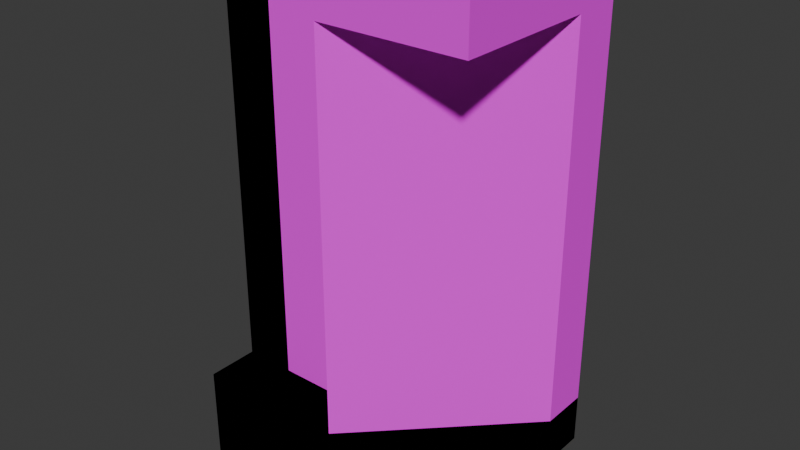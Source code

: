 # Source: blend_dreadzone_objects.blend  (saved by Blender 4.2.66; exported with 4.5.12 LTS)
import bpy
from mathutils import Matrix  # noqa: F401  (used for matrix-valued properties, if any)

bpy.ops.wm.read_factory_settings(use_empty=True)
scene = bpy.context.scene
scene.name = 'Scene'

# ---- collections
col_collection = bpy.data.collections.new('Collection'); scene.collection.children.link(col_collection)
col_world = bpy.data.collections.new('world'); col_collection.children.link(col_world)
col_creatures = bpy.data.collections.new('creatures'); col_collection.children.link(col_creatures)
col_guns = bpy.data.collections.new('guns'); col_collection.children.link(col_guns)

# ---- images (referenced by path relative to the original .blend; pixels are not part of the script)
import os
ASSET_DIR = os.environ.get("B2B_ASSET_DIR", "")  # directory of the original .blend (textures are referenced by path, not embedded)
HERE = os.path.dirname(os.path.abspath(__file__))  # packed textures are extracted next to this script under _unpacked/

def load_image(name, relpath, width, height, colorspace="sRGB"):
    """Load a texture the original file referenced (path relative to the .blend, or extracted next to this script)."""
    p = next((c for c in (os.path.join(HERE, relpath), os.path.join(ASSET_DIR, relpath)) if relpath and os.path.exists(c)), "")
    if p:
        img = bpy.data.images.load(p, check_existing=True)
        img.name = name
    else:  # same state as the original file: an image datablock whose file is absent (Cycles renders it pink)
        img = bpy.data.images.new(name, width, height)
        img.source = "FILE"
        img.filepath = "//" + (relpath or name)
    img.colorspace_settings.name = colorspace
    return img
img_spr_dreadzone_texture_png = load_image('spr_dreadzone_texture.png', 'spr_dreadzone_texture.png', 1024, 1024, 'sRGB')

# ---- materials (node trees are filled in below, after node groups)
mat_dreadzone_material = bpy.data.materials.new('dreadzone_material')

# ---- material node trees
mat_dreadzone_material.use_nodes = True; mat_dreadzone_material.node_tree.nodes.clear()
_N = mat_dreadzone_material.node_tree.nodes; _L = mat_dreadzone_material.node_tree.links
n0 = _N.new('ShaderNodeBsdfPrincipled'); n0.name = 'Principled BSDF'; n0.location = (10, 300)
n0.inputs[2].default_value = 1.0
n1 = _N.new('ShaderNodeOutputMaterial'); n1.name = 'Material Output'; n1.location = (300, 300)
n2 = _N.new('ShaderNodeTexImage'); n2.name = 'Image Texture'; n2.location = (-280, 280)
n2.image = img_spr_dreadzone_texture_png
n2.interpolation = 'Closest'
_L.new(n0.outputs[0], n1.inputs[0])
_L.new(n2.outputs[0], n0.inputs[0])
n1.is_active_output = True

# ---- world
world_world = bpy.data.worlds.new('World'); scene.world = world_world
world_world.use_nodes = True; world_world.node_tree.nodes.clear()
_N = world_world.node_tree.nodes; _L = world_world.node_tree.links
n0 = _N.new('ShaderNodeOutputWorld'); n0.name = 'World Output'; n0.location = (300, 300)
n1 = _N.new('ShaderNodeBackground'); n1.name = 'Background'; n1.location = (10, 300)
n1.inputs[0].default_value = (0.05088, 0.05088, 0.05088, 1.0)
_L.new(n1.outputs[0], n0.inputs[0])
n0.is_active_output = True
world_world.color = (0.05088, 0.05088, 0.05088)
world_world.sun_shadow_jitter_overblur = 0.0

# ---- meshes
me_cube_001 = bpy.data.meshes.new('Cube.001')
me_cube_001.from_pydata([(-1.0, -2.0, 0.0), (-1.0, -2.0, 8.0), (-1.0, 2.0, 0.0), (-1.0, 2.0, 8.0), (0.0, -2.0, 0.0), (0.0, -2.0, 8.0), (0.0, 2.0, 0.0), (0.0, 2.0, 8.0)], [], [(0, 1, 3, 2), (2, 3, 7, 6), (6, 7, 5, 4), (4, 5, 1, 0), (2, 6, 4, 0), (7, 3, 1, 5)])
_uv = me_cube_001.uv_layers.new(name='UVMap')
_uv.uv.foreach_set('vector', [0.5, 0.5, 1.0, 0.5, 1.0, 0.75, 0.5, 0.75, 0.0, 0.6875, 0.5, 0.6875, 0.5, 0.75, 0.0, 0.75, 0.5, 0.5, 1.0, 0.5, 1.0, 0.75, 0.5, 0.75, 0.0, 0.6875, 0.5, 0.6875, 0.5, 0.7461, 0.0, 0.7461, 0.25, 0.6875, 0.25, 0.75, 0.0, 0.75, 0.0, 0.6875, 0.25, 0.6875, 0.25, 0.75, 0.0, 0.75, 0.0, 0.6875])
me_cube_001.materials.append(mat_dreadzone_material)
me_cube_001.update()
me_cube_004 = bpy.data.meshes.new('Cube.004')
me_cube_004.from_pydata([(-2.0, -2.0, -1.0), (-2.0, -2.0, 0.0), (-2.0, 2.0, -1.0), (-2.0, 2.0, 0.0), (2.0, -2.0, -1.0), (2.0, -2.0, 0.0), (2.0, 2.0, -1.0), (2.0, 2.0, 0.0)], [], [(0, 1, 3, 2), (2, 3, 7, 6), (6, 7, 5, 4), (4, 5, 1, 0), (2, 6, 4, 0), (7, 3, 1, 5)])
_uv = me_cube_004.uv_layers.new(name='UVMap')
_uv.uv.foreach_set('vector', [0.25, 0.6875, 0.25, 0.75, 0.0, 0.75, 0.0, 0.6875, 0.25, 0.6875, 0.25, 0.75, 0.0, 0.75, 0.0, 0.6875, 0.25, 0.6875, 0.25, 0.75, 0.0, 0.75, 0.0, 0.6875, 0.25, 0.6875, 0.25, 0.75, 0.0, 0.75, 0.0, 0.6875, 0.0, 0.75, 0.25, 0.75, 0.25, 1.0, 0.0, 1.0, 0.0, 0.75, 0.25, 0.75, 0.25, 1.0, 0.0, 1.0])
me_cube_004.materials.append(mat_dreadzone_material)
me_cube_004.update()
me_cube_023 = bpy.data.meshes.new('Cube.023')
me_cube_023.from_pydata([(-2.0, -2.0, 0.0), (-2.0, -2.0, 8.0), (2.0, 2.0, 0.0), (2.0, 2.0, 8.0), (-1.0, -2.0, 0.0), (-1.0, -2.0, 8.0), (2.0, 1.0, 0.0), (2.0, 1.0, 8.0)], [], [(0, 1, 3, 2), (2, 3, 7, 6), (6, 7, 5, 4), (4, 5, 1, 0), (2, 6, 4, 0), (7, 3, 1, 5)])
_uv = me_cube_023.uv_layers.new(name='UVMap')
_uv.uv.foreach_set('vector', [0.5, 0.5, 1.0, 0.5, 1.0, 0.75, 0.5, 0.75, 0.5, 0.75, 0.0, 0.75, 0.0, 0.6875, 0.5, 0.6875, 0.5, 0.5, 1.0, 0.5, 1.0, 0.75, 0.5, 0.75, 0.5, 0.75, 0.0, 0.75, 0.0, 0.6875, 0.5, 0.6875, 0.25, 0.6875, 0.2188, 0.75, 0.03125, 0.75, 0.0, 0.6875, 0.2188, 0.6875, 0.25, 0.75, 0.0, 0.75, 0.03125, 0.6875])
me_cube_023.materials.append(mat_dreadzone_material)
me_cube_023.update()
me_cube_024 = bpy.data.meshes.new('Cube.024')
me_cube_024.from_pydata([(-1.0, -2.0, 0.0), (-1.0, -2.0, 8.0), (-1.0, 2.0, 0.0), (-1.0, 2.0, 8.0), (0.0, -2.0, 0.0), (0.0, -2.0, 8.0), (0.0, 2.0, 0.0), (0.0, 2.0, 8.0)], [], [(0, 1, 3, 2), (2, 3, 7, 6), (6, 7, 5, 4), (4, 5, 1, 0), (2, 6, 4, 0), (7, 3, 1, 5)])
_uv = me_cube_024.uv_layers.new(name='UVMap')
_uv.uv.foreach_set('vector', [0.5, 0.2461, 1.0, 0.2461, 1.0, 0.4961, 0.5, 0.4961, 0.0, 0.6875, 0.5, 0.6875, 0.5, 0.75, 0.0, 0.75, 0.5, 0.25, 1.0, 0.25, 1.0, 0.5, 0.5, 0.5, 0.0, 0.6875, 0.5, 0.6875, 0.5, 0.75, 0.0, 0.75, 0.5, 0.6875, 0.5, 0.75, 0.25, 0.75, 0.25, 0.6875, 0.5, 0.6875, 0.5, 0.75, 0.25, 0.75, 0.25, 0.6875])
me_cube_024.materials.append(mat_dreadzone_material)
me_cube_024.update()
me_cube_025 = bpy.data.meshes.new('Cube.025')
me_cube_025.from_pydata([(-2.0, -2.0, -1.0), (-2.0, -2.0, 0.0), (-2.0, 2.0, -1.0), (-2.0, 2.0, 0.0), (2.0, -2.0, -1.0), (2.0, -2.0, 0.0), (2.0, 2.0, -1.0), (2.0, 2.0, 0.0)], [], [(0, 1, 3, 2), (2, 3, 7, 6), (6, 7, 5, 4), (4, 5, 1, 0), (2, 6, 4, 0), (7, 3, 1, 5)])
_uv = me_cube_025.uv_layers.new(name='UVMap')
_uv.uv.foreach_set('vector', [0.0, 0.75, 0.0, 0.6875, 0.25, 0.6875, 0.25, 0.75, 0.0, 0.75, 0.0, 0.6875, 0.25, 0.6875, 0.25, 0.75, 0.0, 0.75, 0.0, 0.6875, 0.25, 0.6875, 0.25, 0.75, 0.0, 0.75, 0.0, 0.6875, 0.25, 0.6875, 0.25, 0.75, 0.75, 0.5, 1.0, 0.5, 1.0, 0.75, 0.75, 0.75, 0.75, 0.5, 1.0, 0.5, 1.0, 0.75, 0.75, 0.75])
me_cube_025.materials.append(mat_dreadzone_material)
me_cube_025.update()
me_cube_026 = bpy.data.meshes.new('Cube.026')
me_cube_026.from_pydata([(-2.0, -2.0, -1.0), (-2.0, -2.0, 0.0), (-2.0, 2.0, -1.0), (-2.0, 2.0, 0.0), (2.0, -2.0, -1.0), (2.0, -2.0, 0.0), (2.0, 2.0, -1.0), (2.0, 2.0, 0.0)], [], [(0, 1, 3, 2), (2, 3, 7, 6), (6, 7, 5, 4), (4, 5, 1, 0), (2, 6, 4, 0), (7, 3, 1, 5)])
_uv = me_cube_026.uv_layers.new(name='UVMap')
_uv.uv.foreach_set('vector', [0.25, 0.6875, 0.25, 0.75, 0.0, 0.75, 0.0, 0.6875, 0.25, 0.6875, 0.25, 0.75, 0.0, 0.75, 0.0, 0.6875, 0.25, 0.6875, 0.25, 0.75, 0.0, 0.75, 0.0, 0.6875, 0.25, 0.6875, 0.25, 0.75, 0.0, 0.75, 0.0, 0.6875, 0.25, 0.75, 0.5, 0.75, 0.5, 1.0, 0.25, 1.0, 0.25, 0.75, 0.5, 0.75, 0.5, 1.0, 0.25, 1.0])
me_cube_026.materials.append(mat_dreadzone_material)
me_cube_026.update()
me_cube_027 = bpy.data.meshes.new('Cube.027')
me_cube_027.from_pydata([(-2.0, -2.0, -1.0), (-2.0, -2.0, 0.0), (-2.0, 2.0, -1.0), (-2.0, 2.0, 0.0), (2.0, -2.0, -1.0), (2.0, -2.0, 0.0), (2.0, 2.0, -1.0), (2.0, 2.0, 0.0)], [], [(0, 1, 3, 2), (2, 3, 7, 6), (6, 7, 5, 4), (4, 5, 1, 0), (2, 6, 4, 0), (7, 3, 1, 5)])
_uv = me_cube_027.uv_layers.new(name='UVMap')
_uv.uv.foreach_set('vector', [0.25, 0.6875, 0.25, 0.75, 0.0, 0.75, 0.0, 0.6875, 0.25, 0.6875, 0.25, 0.75, 0.0, 0.75, 0.0, 0.6875, 0.25, 0.6875, 0.25, 0.75, 0.0, 0.75, 0.0, 0.6875, 0.25, 0.6875, 0.25, 0.75, 0.0, 0.75, 0.0, 0.6875, 0.5, 0.75, 0.75, 0.75, 0.75, 1.0, 0.5, 1.0, 0.5, 0.75, 0.75, 0.75, 0.75, 1.0, 0.5, 1.0])
me_cube_027.materials.append(mat_dreadzone_material)
me_cube_027.update()
me_cube_028 = bpy.data.meshes.new('Cube.028')
me_cube_028.from_pydata([(-2.0, -2.0, -1.0), (-2.0, -2.0, 0.0), (-2.0, 2.0, -1.0), (-2.0, 2.0, 0.0), (2.0, -2.0, -1.0), (2.0, -2.0, 0.0), (2.0, 2.0, -1.0), (2.0, 2.0, 0.0)], [], [(0, 1, 3, 2), (2, 3, 7, 6), (6, 7, 5, 4), (4, 5, 1, 0), (2, 6, 4, 0), (7, 3, 1, 5)])
_uv = me_cube_028.uv_layers.new(name='UVMap')
_uv.uv.foreach_set('vector', [0.25, 0.6875, 0.25, 0.75, 0.0, 0.75, 0.0, 0.6875, 0.25, 0.6875, 0.25, 0.75, 0.0, 0.75, 0.0, 0.6875, 0.25, 0.6875, 0.25, 0.75, 0.0, 0.75, 0.0, 0.6875, 0.25, 0.6875, 0.25, 0.75, 0.0, 0.75, 0.0, 0.6875, 0.75, 0.75, 1.0, 0.75, 1.0, 1.0, 0.75, 1.0, 0.75, 0.75, 1.0, 0.75, 1.0, 1.0, 0.75, 1.0])
me_cube_028.materials.append(mat_dreadzone_material)
me_cube_028.update()
me_cube_005 = bpy.data.meshes.new('Cube.005')
me_cube_005.from_pydata([(-1.0, -1.0, -1.0), (-1.0, -1.0, 1.0), (-1.0, 1.0, -1.0), (-1.0, 1.0, 1.0), (1.0, -1.0, -1.0), (1.0, -1.0, 1.0), (1.0, 1.0, -1.0), (1.0, 1.0, 1.0)], [], [(0, 1, 3, 2), (2, 3, 7, 6), (6, 7, 5, 4), (4, 5, 1, 0), (2, 6, 4, 0), (7, 3, 1, 5)])
_uv = me_cube_005.uv_layers.new(name='UVMap')
_uv.uv.foreach_set('vector', [0.375, 0.0, 0.625, 0.0, 0.625, 0.25, 0.375, 0.25, 0.375, 0.25, 0.625, 0.25, 0.625, 0.5, 0.375, 0.5, 0.375, 0.5, 0.625, 0.5, 0.625, 0.75, 0.375, 0.75, 0.375, 0.75, 0.625, 0.75, 0.625, 1.0, 0.375, 1.0, 0.125, 0.5, 0.375, 0.5, 0.375, 0.75, 0.125, 0.75, 0.625, 0.5, 0.875, 0.5, 0.875, 0.75, 0.625, 0.75])
me_cube_005.update()
me_cube_006 = bpy.data.meshes.new('Cube.006')
me_cube_006.from_pydata([(-1.0, -1.0, -1.0), (-1.0, -1.0, 1.0), (-1.0, 1.0, -1.0), (-1.0, 1.0, 1.0), (1.0, -1.0, -1.0), (1.0, -1.0, 1.0), (1.0, 1.0, -1.0), (1.0, 1.0, 1.0)], [], [(0, 1, 3, 2), (2, 3, 7, 6), (6, 7, 5, 4), (4, 5, 1, 0), (2, 6, 4, 0), (7, 3, 1, 5)])
_uv = me_cube_006.uv_layers.new(name='UVMap')
_uv.uv.foreach_set('vector', [0.375, 0.0, 0.625, 0.0, 0.625, 0.25, 0.375, 0.25, 0.375, 0.25, 0.625, 0.25, 0.625, 0.5, 0.375, 0.5, 0.375, 0.5, 0.625, 0.5, 0.625, 0.75, 0.375, 0.75, 0.375, 0.75, 0.625, 0.75, 0.625, 1.0, 0.375, 1.0, 0.125, 0.5, 0.375, 0.5, 0.375, 0.75, 0.125, 0.75, 0.625, 0.5, 0.875, 0.5, 0.875, 0.75, 0.625, 0.75])
me_cube_006.update()
me_cube_007 = bpy.data.meshes.new('Cube.007')
me_cube_007.from_pydata([(-1.0, -1.0, -1.0), (-1.0, -1.0, 1.0), (-1.0, 1.0, -1.0), (-1.0, 1.0, 1.0), (1.0, -1.0, -1.0), (1.0, -1.0, 1.0), (1.0, 1.0, -1.0), (1.0, 1.0, 1.0)], [], [(0, 1, 3, 2), (2, 3, 7, 6), (6, 7, 5, 4), (4, 5, 1, 0), (2, 6, 4, 0), (7, 3, 1, 5)])
_uv = me_cube_007.uv_layers.new(name='UVMap')
_uv.uv.foreach_set('vector', [0.375, 0.0, 0.625, 0.0, 0.625, 0.25, 0.375, 0.25, 0.375, 0.25, 0.625, 0.25, 0.625, 0.5, 0.375, 0.5, 0.375, 0.5, 0.625, 0.5, 0.625, 0.75, 0.375, 0.75, 0.375, 0.75, 0.625, 0.75, 0.625, 1.0, 0.375, 1.0, 0.125, 0.5, 0.375, 0.5, 0.375, 0.75, 0.125, 0.75, 0.625, 0.5, 0.875, 0.5, 0.875, 0.75, 0.625, 0.75])
me_cube_007.update()
me_cube_008 = bpy.data.meshes.new('Cube.008')
me_cube_008.from_pydata([(-1.0, -1.0, -1.0), (-1.0, -1.0, 1.0), (-1.0, 1.0, -1.0), (-1.0, 1.0, 1.0), (1.0, -1.0, -1.0), (1.0, -1.0, 1.0), (1.0, 1.0, -1.0), (1.0, 1.0, 1.0)], [], [(0, 1, 3, 2), (2, 3, 7, 6), (6, 7, 5, 4), (4, 5, 1, 0), (2, 6, 4, 0), (7, 3, 1, 5)])
_uv = me_cube_008.uv_layers.new(name='UVMap')
_uv.uv.foreach_set('vector', [0.375, 0.0, 0.625, 0.0, 0.625, 0.25, 0.375, 0.25, 0.375, 0.25, 0.625, 0.25, 0.625, 0.5, 0.375, 0.5, 0.375, 0.5, 0.625, 0.5, 0.625, 0.75, 0.375, 0.75, 0.375, 0.75, 0.625, 0.75, 0.625, 1.0, 0.375, 1.0, 0.125, 0.5, 0.375, 0.5, 0.375, 0.75, 0.125, 0.75, 0.625, 0.5, 0.875, 0.5, 0.875, 0.75, 0.625, 0.75])
me_cube_008.update()
me_cube_009 = bpy.data.meshes.new('Cube.009')
me_cube_009.from_pydata([(-1.0, -1.0, -1.0), (-1.0, -1.0, 1.0), (-1.0, 1.0, -1.0), (-1.0, 1.0, 1.0), (1.0, -1.0, -1.0), (1.0, -1.0, 1.0), (1.0, 1.0, -1.0), (1.0, 1.0, 1.0)], [], [(0, 1, 3, 2), (2, 3, 7, 6), (6, 7, 5, 4), (4, 5, 1, 0), (2, 6, 4, 0), (7, 3, 1, 5)])
_uv = me_cube_009.uv_layers.new(name='UVMap')
_uv.uv.foreach_set('vector', [0.375, 0.0, 0.625, 0.0, 0.625, 0.25, 0.375, 0.25, 0.375, 0.25, 0.625, 0.25, 0.625, 0.5, 0.375, 0.5, 0.375, 0.5, 0.625, 0.5, 0.625, 0.75, 0.375, 0.75, 0.375, 0.75, 0.625, 0.75, 0.625, 1.0, 0.375, 1.0, 0.125, 0.5, 0.375, 0.5, 0.375, 0.75, 0.125, 0.75, 0.625, 0.5, 0.875, 0.5, 0.875, 0.75, 0.625, 0.75])
me_cube_009.update()
me_cube_010 = bpy.data.meshes.new('Cube.010')
me_cube_010.from_pydata([(-1.0, -1.0, -1.0), (-1.0, -1.0, 1.0), (-1.0, 1.0, -1.0), (-1.0, 1.0, 1.0), (1.0, -1.0, -1.0), (1.0, -1.0, 1.0), (1.0, 1.0, -1.0), (1.0, 1.0, 1.0)], [], [(0, 1, 3, 2), (2, 3, 7, 6), (6, 7, 5, 4), (4, 5, 1, 0), (2, 6, 4, 0), (7, 3, 1, 5)])
_uv = me_cube_010.uv_layers.new(name='UVMap')
_uv.uv.foreach_set('vector', [0.375, 0.0, 0.625, 0.0, 0.625, 0.25, 0.375, 0.25, 0.375, 0.25, 0.625, 0.25, 0.625, 0.5, 0.375, 0.5, 0.375, 0.5, 0.625, 0.5, 0.625, 0.75, 0.375, 0.75, 0.375, 0.75, 0.625, 0.75, 0.625, 1.0, 0.375, 1.0, 0.125, 0.5, 0.375, 0.5, 0.375, 0.75, 0.125, 0.75, 0.625, 0.5, 0.875, 0.5, 0.875, 0.75, 0.625, 0.75])
me_cube_010.update()
me_cube_011 = bpy.data.meshes.new('Cube.011')
me_cube_011.from_pydata([(-1.0, -1.0, -1.0), (-1.0, -1.0, 1.0), (-1.0, 1.0, -1.0), (-1.0, 1.0, 1.0), (1.0, -1.0, -1.0), (1.0, -1.0, 1.0), (1.0, 1.0, -1.0), (1.0, 1.0, 1.0)], [], [(0, 1, 3, 2), (2, 3, 7, 6), (6, 7, 5, 4), (4, 5, 1, 0), (2, 6, 4, 0), (7, 3, 1, 5)])
_uv = me_cube_011.uv_layers.new(name='UVMap')
_uv.uv.foreach_set('vector', [0.375, 0.0, 0.625, 0.0, 0.625, 0.25, 0.375, 0.25, 0.375, 0.25, 0.625, 0.25, 0.625, 0.5, 0.375, 0.5, 0.375, 0.5, 0.625, 0.5, 0.625, 0.75, 0.375, 0.75, 0.375, 0.75, 0.625, 0.75, 0.625, 1.0, 0.375, 1.0, 0.125, 0.5, 0.375, 0.5, 0.375, 0.75, 0.125, 0.75, 0.625, 0.5, 0.875, 0.5, 0.875, 0.75, 0.625, 0.75])
me_cube_011.update()
me_cube_012 = bpy.data.meshes.new('Cube.012')
me_cube_012.from_pydata([(-1.0, -1.0, -1.0), (-1.0, -1.0, 1.0), (-1.0, 1.0, -1.0), (-1.0, 1.0, 1.0), (1.0, -1.0, -1.0), (1.0, -1.0, 1.0), (1.0, 1.0, -1.0), (1.0, 1.0, 1.0)], [], [(0, 1, 3, 2), (2, 3, 7, 6), (6, 7, 5, 4), (4, 5, 1, 0), (2, 6, 4, 0), (7, 3, 1, 5)])
_uv = me_cube_012.uv_layers.new(name='UVMap')
_uv.uv.foreach_set('vector', [0.375, 0.0, 0.625, 0.0, 0.625, 0.25, 0.375, 0.25, 0.375, 0.25, 0.625, 0.25, 0.625, 0.5, 0.375, 0.5, 0.375, 0.5, 0.625, 0.5, 0.625, 0.75, 0.375, 0.75, 0.375, 0.75, 0.625, 0.75, 0.625, 1.0, 0.375, 1.0, 0.125, 0.5, 0.375, 0.5, 0.375, 0.75, 0.125, 0.75, 0.625, 0.5, 0.875, 0.5, 0.875, 0.75, 0.625, 0.75])
me_cube_012.update()
me_cube_013 = bpy.data.meshes.new('Cube.013')
me_cube_013.from_pydata([(-1.0, -1.0, -1.0), (-1.0, -1.0, 1.0), (-1.0, 1.0, -1.0), (-1.0, 1.0, 1.0), (1.0, -1.0, -1.0), (1.0, -1.0, 1.0), (1.0, 1.0, -1.0), (1.0, 1.0, 1.0)], [], [(0, 1, 3, 2), (2, 3, 7, 6), (6, 7, 5, 4), (4, 5, 1, 0), (2, 6, 4, 0), (7, 3, 1, 5)])
_uv = me_cube_013.uv_layers.new(name='UVMap')
_uv.uv.foreach_set('vector', [0.375, 0.0, 0.625, 0.0, 0.625, 0.25, 0.375, 0.25, 0.375, 0.25, 0.625, 0.25, 0.625, 0.5, 0.375, 0.5, 0.375, 0.5, 0.625, 0.5, 0.625, 0.75, 0.375, 0.75, 0.375, 0.75, 0.625, 0.75, 0.625, 1.0, 0.375, 1.0, 0.125, 0.5, 0.375, 0.5, 0.375, 0.75, 0.125, 0.75, 0.625, 0.5, 0.875, 0.5, 0.875, 0.75, 0.625, 0.75])
me_cube_013.update()
me_cube_014 = bpy.data.meshes.new('Cube.014')
me_cube_014.from_pydata([(-1.0, -1.0, -1.0), (-1.0, -1.0, 1.0), (-1.0, 1.0, -1.0), (-1.0, 1.0, 1.0), (1.0, -1.0, -1.0), (1.0, -1.0, 1.0), (1.0, 1.0, -1.0), (1.0, 1.0, 1.0)], [], [(0, 1, 3, 2), (2, 3, 7, 6), (6, 7, 5, 4), (4, 5, 1, 0), (2, 6, 4, 0), (7, 3, 1, 5)])
_uv = me_cube_014.uv_layers.new(name='UVMap')
_uv.uv.foreach_set('vector', [0.375, 0.0, 0.625, 0.0, 0.625, 0.25, 0.375, 0.25, 0.375, 0.25, 0.625, 0.25, 0.625, 0.5, 0.375, 0.5, 0.375, 0.5, 0.625, 0.5, 0.625, 0.75, 0.375, 0.75, 0.375, 0.75, 0.625, 0.75, 0.625, 1.0, 0.375, 1.0, 0.125, 0.5, 0.375, 0.5, 0.375, 0.75, 0.125, 0.75, 0.625, 0.5, 0.875, 0.5, 0.875, 0.75, 0.625, 0.75])
me_cube_014.update()
me_cube_015 = bpy.data.meshes.new('Cube.015')
me_cube_015.from_pydata([(-1.0, -1.0, -1.0), (-1.0, -1.0, 1.0), (-1.0, 1.0, -1.0), (-1.0, 1.0, 1.0), (1.0, -1.0, -1.0), (1.0, -1.0, 1.0), (1.0, 1.0, -1.0), (1.0, 1.0, 1.0)], [], [(0, 1, 3, 2), (2, 3, 7, 6), (6, 7, 5, 4), (4, 5, 1, 0), (2, 6, 4, 0), (7, 3, 1, 5)])
_uv = me_cube_015.uv_layers.new(name='UVMap')
_uv.uv.foreach_set('vector', [0.375, 0.0, 0.625, 0.0, 0.625, 0.25, 0.375, 0.25, 0.375, 0.25, 0.625, 0.25, 0.625, 0.5, 0.375, 0.5, 0.375, 0.5, 0.625, 0.5, 0.625, 0.75, 0.375, 0.75, 0.375, 0.75, 0.625, 0.75, 0.625, 1.0, 0.375, 1.0, 0.125, 0.5, 0.375, 0.5, 0.375, 0.75, 0.125, 0.75, 0.625, 0.5, 0.875, 0.5, 0.875, 0.75, 0.625, 0.75])
me_cube_015.update()
me_cube_016 = bpy.data.meshes.new('Cube.016')
me_cube_016.from_pydata([(-1.0, -1.0, -1.0), (-1.0, -1.0, 1.0), (-1.0, 1.0, -1.0), (-1.0, 1.0, 1.0), (1.0, -1.0, -1.0), (1.0, -1.0, 1.0), (1.0, 1.0, -1.0), (1.0, 1.0, 1.0)], [], [(0, 1, 3, 2), (2, 3, 7, 6), (6, 7, 5, 4), (4, 5, 1, 0), (2, 6, 4, 0), (7, 3, 1, 5)])
_uv = me_cube_016.uv_layers.new(name='UVMap')
_uv.uv.foreach_set('vector', [0.375, 0.0, 0.625, 0.0, 0.625, 0.25, 0.375, 0.25, 0.375, 0.25, 0.625, 0.25, 0.625, 0.5, 0.375, 0.5, 0.375, 0.5, 0.625, 0.5, 0.625, 0.75, 0.375, 0.75, 0.375, 0.75, 0.625, 0.75, 0.625, 1.0, 0.375, 1.0, 0.125, 0.5, 0.375, 0.5, 0.375, 0.75, 0.125, 0.75, 0.625, 0.5, 0.875, 0.5, 0.875, 0.75, 0.625, 0.75])
me_cube_016.update()

# ---- objects
ob_obj_wall = bpy.data.objects.new('obj_wall', me_cube_001)
ob_obj_ground_a = bpy.data.objects.new('obj_ground_a', me_cube_004)
ob_obj_wall_slant = bpy.data.objects.new('obj_wall_slant', me_cube_023)
ob_obj_doors = bpy.data.objects.new('obj_doors', me_cube_024)
ob_obj_ceiling = bpy.data.objects.new('obj_ceiling', me_cube_025)
ob_obj_ground_b = bpy.data.objects.new('obj_ground_b', me_cube_026)
ob_obj_ground_c = bpy.data.objects.new('obj_ground_c', me_cube_027)
ob_obj_ground_d = bpy.data.objects.new('obj_ground_d', me_cube_028)
ob_obj_hornet = bpy.data.objects.new('obj_hornet', me_cube_005)
ob_obj_ant = bpy.data.objects.new('obj_ant', me_cube_006)
ob_obj_slime = bpy.data.objects.new('obj_slime', me_cube_007)
ob_obj_spider = bpy.data.objects.new('obj_spider', me_cube_008)
ob_obj_fireflies = bpy.data.objects.new('obj_fireflies', me_cube_009)
ob_obj_mice = bpy.data.objects.new('obj_mice', me_cube_010)
ob_obj_frogs = bpy.data.objects.new('obj_frogs', me_cube_011)
ob_obj_gun_a_pistol = bpy.data.objects.new('obj_gun_a_pistol', me_cube_012)
ob_obj_gun_b_rifle = bpy.data.objects.new('obj_gun_b_rifle', me_cube_013)
ob_obj_gun_c_shotgun = bpy.data.objects.new('obj_gun_c_shotgun', me_cube_014)
ob_obj_gun_d_machine_gun = bpy.data.objects.new('obj_gun_d_machine_gun', me_cube_015)
ob_obj_gun_e_minigun = bpy.data.objects.new('obj_gun_e_minigun', me_cube_016)

# ---- transforms, parenting, visibility, modifiers, constraints
ob_obj_wall.location = (0.0, 2.0, 0.0)
ob_obj_ground_a.location = (2.0, 2.0, 0.0)
ob_obj_wall_slant.location = (2.0, 2.0, 0.0)
ob_obj_doors.location = (0.0, 2.0, 0.0)
ob_obj_ceiling.location = (2.0, 2.0, 9.0)
ob_obj_ground_b.location = (2.0, 2.0, 0.0)
ob_obj_ground_c.location = (2.0, 2.0, 0.0)
ob_obj_ground_d.location = (2.0, 2.0, 0.0)
ob_obj_hornet.location = (0.0, 0.0, 0.0)
ob_obj_ant.location = (0.0, 0.0, 0.0)
ob_obj_slime.location = (0.0, 0.0, 0.0)
ob_obj_spider.location = (0.0, 0.0, 0.0)
ob_obj_fireflies.location = (0.0, 0.0, 0.0)
ob_obj_mice.location = (0.0, 0.0, 0.0)
ob_obj_frogs.location = (0.0, 0.0, 0.0)
ob_obj_gun_a_pistol.location = (0.0, 0.0, 0.0)
ob_obj_gun_b_rifle.location = (0.0, 0.0, 0.0)
ob_obj_gun_c_shotgun.location = (0.0, 0.0, 0.0)
ob_obj_gun_d_machine_gun.location = (0.0, 0.0, 0.0)
ob_obj_gun_e_minigun.location = (0.0, 0.0, 0.0)

# ---- collection membership
col_world.objects.link(ob_obj_wall)
col_world.objects.link(ob_obj_ground_a)
col_world.objects.link(ob_obj_wall_slant)
col_world.objects.link(ob_obj_doors)
col_world.objects.link(ob_obj_ceiling)
col_world.objects.link(ob_obj_ground_b)
col_world.objects.link(ob_obj_ground_c)
col_world.objects.link(ob_obj_ground_d)
col_creatures.objects.link(ob_obj_hornet)
col_creatures.objects.link(ob_obj_ant)
col_creatures.objects.link(ob_obj_slime)
col_creatures.objects.link(ob_obj_spider)
col_creatures.objects.link(ob_obj_fireflies)
col_creatures.objects.link(ob_obj_mice)
col_creatures.objects.link(ob_obj_frogs)
col_guns.objects.link(ob_obj_gun_a_pistol)
col_guns.objects.link(ob_obj_gun_b_rifle)
col_guns.objects.link(ob_obj_gun_c_shotgun)
col_guns.objects.link(ob_obj_gun_d_machine_gun)
col_guns.objects.link(ob_obj_gun_e_minigun)

# ---- scene / render settings (as saved in the file)
scene.frame_start = 1; scene.frame_end = 250; scene.frame_set(1)
scene.render.engine = 'BLENDER_EEVEE_NEXT'
bpy.context.view_layer.update()

# ---- added for rendering (the .blend has no active camera and no usable light): camera, sun
cam_auto = bpy.data.cameras.new('AutoCamera')
cam_auto.lens = 50.0
cam_auto.sensor_width = 36.0
cam_auto.clip_end = 1000.0
ob_auto_camera = bpy.data.objects.new('AutoCamera', cam_auto)
scene.collection.objects.link(ob_auto_camera)
ob_auto_camera.location = (12.8316, -12.098, 13.0653)
ob_auto_camera.rotation_euler = (1.09748, -7.21219e-08, 0.694738)
scene.camera = ob_auto_camera
light_auto_sun = bpy.data.lights.new('AutoSun', 'SUN')
light_auto_sun.energy = 3.0
light_auto_sun.angle = 0.0523599
ob_auto_sun = bpy.data.objects.new('AutoSun', light_auto_sun)
scene.collection.objects.link(ob_auto_sun)
ob_auto_sun.rotation_euler = (0.872665, 0.174533, 0.523599)
bpy.context.view_layer.update()
